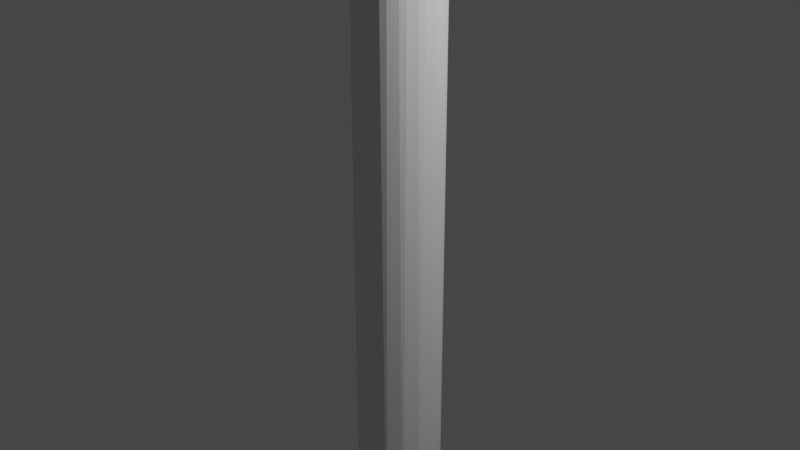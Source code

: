 # Source: spoke_corner_flat_lowpoly.blend  (saved by Blender 2.80.75; exported with 4.5.12 LTS)
import bpy
from mathutils import Matrix  # noqa: F401  (used for matrix-valued properties, if any)

bpy.ops.wm.read_factory_settings(use_empty=True)
scene = bpy.context.scene
scene.name = 'Scene'

# ---- collections
col_collection = bpy.data.collections.new('Collection'); scene.collection.children.link(col_collection)

# ---- world
world_world = bpy.data.worlds.new('World'); scene.world = world_world
world_world.use_nodes = True; world_world.node_tree.nodes.clear()
_N = world_world.node_tree.nodes; _L = world_world.node_tree.links
n0 = _N.new('ShaderNodeOutputWorld'); n0.name = 'World Output'; n0.location = (300, 300)
n1 = _N.new('ShaderNodeBackground'); n1.name = 'Background'; n1.location = (10, 300)
n1.inputs[0].default_value = (0.05088, 0.05088, 0.05088, 1.0)
_L.new(n1.outputs[0], n0.inputs[0])
n0.is_active_output = True
world_world.color = (0.05088, 0.05088, 0.05088)
world_world.use_sun_shadow = False
world_world.sun_shadow_jitter_overblur = 0.0

# ---- cameras
cam_camera = bpy.data.cameras.new('Camera')
cam_camera.clip_end = 100.0
cam_camera.ortho_scale = 7.314

# ---- lights
light_light = bpy.data.lights.new('Light', 'POINT')
light_light.transmission_factor = 0.0
light_light.energy = 1000.0
light_light.shadow_soft_size = 0.1
light_light.shadow_maximum_resolution = 0.006
light_light.use_absolute_resolution = True

# ---- meshes
me_sphere = bpy.data.meshes.new('Sphere')
me_sphere.from_pydata([(9.617e-07, 0.4831, -4.467), (0.1794, 0.4332, 5.123), (0.1327, 0.4667, -4.467), (0.3012, 0.3804, -4.467), (0.4239, 0.2362, -4.467), (0.4599, 0.09148, 5.123), (0.482, 0.05602, -4.467), (0.4667, -0.1327, -4.467), (0.3804, -0.3012, -4.467), (0.2362, -0.4239, -4.467), (0.09426, -0.4739, -4.467), (-0.04749, -0.4822, -4.467), (-0.2212, -0.4319, -4.467), (-0.3696, -0.3144, -4.467), (-0.4332, -0.1794, 5.123), (-0.4618, -0.149, -4.467), (-0.4831, -1.622e-07, -4.467), (-0.4667, 0.1327, -4.467), (-0.4017, 0.2684, -4.467), (-0.3144, 0.3696, -4.467), (-0.149, 0.4618, -4.467), (8.414e-07, 0.4689, 5.123), (0.2605, -0.3899, 5.123), (-0.3316, -0.3316, 5.123), (0.4689, 1.636e-07, 5.123), (0.3899, -0.2605, 5.123), (-0.2605, 0.3899, 5.123), (-0.09148, -0.4599, 5.123), (0.09148, -0.4599, 5.123), (0.1794, -0.4332, 5.123), (-0.4599, 0.09148, 5.123), (0.3899, 0.2605, 5.123), (0.09148, 0.4599, 5.123), (0.3316, 0.3316, 5.123), (0.4332, 0.1794, 5.123), (0.4332, -0.1794, 5.123), (0.3316, -0.3316, 5.123), (-0.3899, 0.2605, 5.123), (-0.3899, -0.2605, 5.123), (-0.3316, 0.3316, 5.123), (-0.1794, -0.4332, 5.123), (-0.2605, -0.3899, 5.123), (-0.1794, 0.4332, 5.123), (-0.4332, 0.1794, 5.123), (0.2605, 0.3899, 5.123), (0.4599, -0.09148, 5.123), (-0.4599, -0.09148, 5.123), (-0.4689, 1.51e-07, 5.123), (-8.401e-08, -0.4689, 5.123), (-0.09148, 0.4599, 5.123), (0.1515, 0.4587, 5.346), (0.2717, 0.3891, 5.194), (0.3387, 0.3316, 5.172), (0.4439, 0.1731, 5.149), (0.4686, 0.07638, 5.131), (0.4686, -0.07519, 5.13), (0.444, -0.1727, 5.149), (0.4103, -0.251, 5.173), (0.3443, -0.3296, 5.183), (0.2673, -0.3901, 5.18), (0.1928, -0.4329, 5.217), (0.1141, -0.4597, 5.26), (-0.1211, -0.4536, 5.227), (-0.2366, -0.3892, 5.321), (-0.309, -0.3327, 5.319), (-0.3986, -0.2262, 5.281), (-0.4553, -0.04625, 5.286), (-0.4342, 0.1413, 5.287), (-0.3408, 0.3031, 5.316), (-0.1998, 0.4204, 5.271), (-0.05798, 0.46, 5.328), (0.2004, 0.4324, 5.241), (0.1181, -0.4691, 5.485), (-0.0923, -0.433, 5.461), (-0.3624, -0.2193, 5.431), (-0.4108, -0.04133, 5.448), (-0.4039, 0.09148, 5.441), (-0.361, 0.2262, 5.421), (-0.1918, 0.3908, 5.436), (0.3958, 0.2601, 5.156), (0.3202, -0.3875, 5.269), (0.1028, -0.4607, 5.562), (-0.1766, -0.3711, 5.526), (-0.2918, -0.2222, 5.574), (-0.3355, -0.09148, 5.588), (-0.341, 0.04133, 5.596), (-0.3008, 0.2193, 5.563), (-0.1826, 0.3354, 5.588), (-0.05977, 0.4329, 5.504), (0.3626, 0.3862, 5.304), (0.3926, 0.3298, 5.239), (0.2559, -0.4599, 5.443), (-0.1001, -0.3332, 5.688), (-0.189, -0.2605, 5.675), (-0.2394, -0.132, 5.712), (-0.2465, 0.04963, 5.73), (-0.2093, 0.2262, 5.687), (-0.04948, 0.392, 5.635), (0.1539, 0.4602, 5.598), (0.08477, 0.4691, 5.436), (0.3176, 0.4329, 5.373), (0.4335, 0.2592, 5.195), (0.4006, -0.3307, 5.243), (0.04544, -0.4201, 5.661), (-0.09743, -0.2193, 5.805), (-0.1305, -0.04133, 5.845), (-0.1293, 0.1368, 5.822), (0.1264, 0.4233, 5.71), (0.3195, -0.4319, 5.379), (0.1497, -0.3905, 5.781), (0.05822, -0.3024, 5.844), (0.005169, -0.1402, 5.917), (0.007869, 0.0462, 5.94), (0.01806, 0.2222, 5.884), (-0.01961, 0.3064, 5.793), (0.4689, 0.4599, 5.513), (0.4138, -0.3901, 5.326), (0.1752, -0.2605, 5.93), (0.1496, -0.132, 5.987), (0.1567, 0.0462, 6.008), (0.157, 0.2222, 5.951), (0.2682, 0.3354, 5.898), (0.2809, 0.3934, 5.825), (0.4689, 0.4328, 5.415), (0.4688, 0.3525, 5.282), (0.4688, -0.2335, 5.184), (0.4689, -0.3294, 5.26), (0.4689, -0.4597, 5.691), (0.3104, -0.4209, 5.786), (0.2586, -0.3332, 5.897), (0.3202, -0.2262, 5.992), (0.3076, -0.09148, 6.038), (0.3149, 0.0462, 6.048), (0.3054, 0.2222, 5.992), (0.4688, 0.4341, 5.777), (0.4689, 0.469, 5.641), (0.4689, -0.4155, 5.816), (0.469, -0.2963, 5.957), (0.4689, 0.09148, 6.052), (0.4689, 0.2215, 6.009), (0.469, 0.3617, 5.893), (0.4689, 0.2259, 5.179), (0.4689, -0.418, 5.375), (0.4689, -0.4652, 5.53), (0.4689, -0.1794, 6.026), (0.469, -0.04566, 6.06)], [], [(68, 39, 37), (69, 42, 26), (27, 62, 40), (5, 54, 24), (65, 14, 38), (24, 55, 45), (66, 47, 46), (67, 43, 30), (67, 77, 68), (63, 82, 64), (75, 85, 76), (80, 60, 59), (87, 78, 68), (73, 82, 63), (83, 94, 84), (80, 108, 60), (96, 87, 86), (97, 88, 78), (95, 106, 96), (102, 80, 58), (114, 87, 96), (50, 100, 71), (100, 89, 71), (107, 98, 88), (81, 103, 73), (90, 101, 79), (73, 103, 82), (101, 53, 79), (103, 92, 82), (93, 104, 94), (105, 95, 94), (114, 107, 97), (110, 104, 92), (104, 111, 105), (105, 112, 106), (113, 114, 106), (81, 128, 103), (102, 116, 80), (116, 108, 80), (115, 100, 50), (117, 130, 118), (126, 116, 102), (135, 115, 99), (133, 121, 120), (115, 123, 100), (123, 89, 100), (143, 72, 91), (122, 134, 107), (127, 128, 81), (98, 135, 99), (128, 129, 109), (145, 132, 131), (142, 108, 116), (142, 143, 108), (121, 140, 122), (127, 136, 128), (124, 141, 101), (141, 53, 101), (137, 130, 129), (3, 2, 1, 44), (32, 1, 2), (4, 3, 33, 31), (44, 33, 3), (6, 4, 34, 5), (31, 34, 4), (7, 6, 24, 45), (5, 24, 6), (8, 7, 35, 25), (45, 35, 7), (9, 8, 36, 22), (25, 36, 8), (10, 9, 29, 28), (9, 22, 29), (48, 11, 10, 28), (12, 11, 27, 40), (48, 27, 11), (13, 12, 41, 23), (40, 41, 12), (15, 13, 38, 14), (23, 38, 13), (16, 15, 46, 47), (14, 46, 15), (17, 16, 47, 30), (18, 17, 43, 37), (30, 43, 17), (19, 18, 37, 39), (20, 19, 26, 42), (39, 26, 19), (42, 49, 20), (126, 125, 55, 24, 54, 141, 124, 123, 115, 135, 134, 140, 139, 138, 145, 144, 137, 136, 127, 143, 142), (0, 20, 49, 21), (68, 37, 43, 67), (60, 29, 22, 59), (50, 32, 21, 99), (28, 29, 60, 61), (71, 1, 32, 50), (69, 26, 39, 68), (48, 28, 61, 72), (44, 1, 71, 51), (62, 27, 48, 72), (33, 44, 51, 52), (49, 42, 69, 70), (31, 33, 52, 79), (99, 21, 49, 70), (41, 40, 62, 63), (34, 31, 79, 53), (64, 23, 41, 63), (5, 34, 53, 54), (38, 23, 64, 65), (66, 46, 14, 65), (35, 45, 55, 56), (25, 35, 56, 57), (30, 47, 66, 67), (36, 25, 57, 58), (22, 36, 58, 59), (66, 65, 74, 75), (62, 73, 63), (64, 74, 65), (76, 67, 66, 75), (74, 64, 82, 83), (76, 77, 67), (68, 78, 69), (84, 75, 74, 83), (86, 77, 76, 85), (84, 85, 75), (68, 77, 86, 87), (58, 80, 59), (85, 84, 94, 95), (78, 88, 69), (72, 81, 62), (69, 88, 70), (62, 81, 73), (86, 85, 95, 96), (2, 0, 21, 32), (61, 60, 108, 91), (52, 51, 89, 90), (87, 97, 78), (61, 91, 72), (71, 89, 51), (83, 82, 92, 93), (88, 98, 70), (52, 90, 79), (70, 98, 99), (92, 103, 109, 110), (93, 94, 83), (57, 102, 58), (106, 114, 96), (87, 114, 97), (97, 107, 88), (92, 104, 93), (104, 105, 94), (95, 105, 106), (111, 110, 117, 118), (104, 110, 111), (111, 112, 105), (106, 112, 113), (103, 128, 109), (109, 129, 110), (129, 117, 110), (112, 111, 118, 119), (120, 113, 112, 119), (114, 113, 120, 121), (99, 115, 50), (107, 114, 121, 122), (119, 118, 131, 132), (129, 130, 117), (118, 130, 131), (56, 125, 57), (102, 57, 125, 126), (133, 120, 119, 132), (98, 107, 134, 135), (108, 143, 91), (72, 127, 81), (89, 124, 90), (139, 133, 132, 138), (90, 124, 101), (55, 125, 56), (132, 145, 138), (121, 133, 139, 140), (126, 142, 116), (129, 128, 136, 137), (123, 124, 89), (122, 140, 134), (72, 143, 127), (131, 130, 144, 145), (53, 141, 54), (130, 137, 144)])
_uv = me_sphere.uv_layers.new(name='UVMap')
_uv.uv.foreach_set('vector', [0.888, 0.5625, 0.875, 0.5625, 0.9062, 0.5625, 0.8268, 0.5625, 0.8125, 0.5625, 0.8438, 0.5625, 0.2187, 0.5625, 0.2005, 0.5625, 0.1875, 0.5625, 0.5312, 0.5625, 0.5312, 0.5625, 0.5, 0.5625, 0.07981, 0.5625, 0.0625, 0.5625, 0.09375, 0.5625, 0.5, 0.5625, 0.4687, 0.5625, 0.4687, 0.5625, 0.01563, 0.5625, 0.0, 0.5625, 0.03125, 0.5625, 0.9515, 0.5625, 0.9375, 0.5625, 0.9688, 0.5625, 0.9515, 0.5625, 0.9202, 0.5625, 0.888, 0.5625, 0.1562, 0.5625, 0.142, 0.5625, 0.125, 0.5625, 1.0, 0.5625, 0.986, 0.5625, 0.9688, 0.5625, 0.3437, 0.5625, 0.3125, 0.5625, 0.3437, 0.5625, 0.875, 0.5625, 0.8438, 0.5625, 0.888, 0.5625, 0.1875, 0.5625, 0.142, 0.5625, 0.1562, 0.5625, 0.07818, 0.5625, 0.04525, 0.5625, 0.03125, 0.5625, 0.3437, 0.5625, 0.3125, 0.5625, 0.3125, 0.5625, 0.9202, 0.5625, 0.875, 0.5625, 0.923, 0.5625, 0.8438, 0.5625, 0.8125, 0.5625, 0.8438, 0.5625, 0.9832, 0.5625, 0.9531, 0.5625, 0.9202, 0.5625, 0.375, 0.5625, 0.3437, 0.5625, 0.375, 0.5625, 0.8858, 0.5625, 0.875, 0.5625, 0.9202, 0.5625, 0.7188, 0.5625, 0.6875, 0.5625, 0.6875, 0.5625, 0.6875, 0.5625, 0.6562, 0.5625, 0.6875, 0.5625, 0.8233, 0.5625, 0.7812, 0.5625, 0.8125, 0.5625, 0.2187, 0.5625, 0.1722, 0.5625, 0.1875, 0.5625, 0.625, 0.5625, 0.5937, 0.5625, 0.5937, 0.5625, 0.1875, 0.5625, 0.1722, 0.5625, 0.142, 0.5625, 0.5937, 0.5625, 0.5625, 0.5625, 0.5937, 0.5625, 0.1722, 0.5625, 0.125, 0.5625, 0.142, 0.5625, 0.09375, 0.5625, 0.07699, 0.5625, 0.04525, 0.5625, 0.01399, 0.5625, 0.0, 0.5625, 0.04525, 0.5625, 0.8858, 0.5625, 0.8233, 0.5625, 0.8438, 0.5625, 0.1111, 0.5625, 0.07699, 0.5625, 0.125, 0.5625, 0.07699, 0.5625, 0.04806, 0.5625, 0.01399, 0.5625, 1.0, 0.5625, 0.9844, 0.5625, 0.9531, 0.5625, 0.9218, 0.5625, 0.8858, 0.5625, 0.9531, 0.5625, 0.2187, 0.5625, 0.177, 0.5625, 0.1722, 0.5625, 0.375, 0.5625, 0.3437, 0.5625, 0.3437, 0.5625, 0.3437, 0.5625, 0.3125, 0.5625, 0.3437, 0.5625, 0.7188, 0.5625, 0.6875, 0.5625, 0.7188, 0.5625, 0.09375, 0.5625, 0.07981, 0.5625, 0.04525, 0.5625, 0.375, 0.5625, 0.3437, 0.5625, 0.375, 0.5625, 0.7647, 0.5625, 0.7188, 0.5625, 0.75, 0.5625, 0.9218, 0.5625, 0.875, 0.5625, 0.9218, 0.5625, 0.7188, 0.5625, 0.6875, 0.5625, 0.6875, 0.5625, 0.6875, 0.5625, 0.6562, 0.5625, 0.6875, 0.5625, 0.2718, 0.5625, 0.25, 0.5625, 0.2812, 0.5625, 0.8438, 0.5625, 0.8125, 0.5625, 0.8233, 0.5625, 0.2187, 0.5625, 0.177, 0.5625, 0.2187, 0.5625, 0.7812, 0.5625, 0.7647, 0.5625, 0.75, 0.5625, 0.177, 0.5625, 0.125, 0.5625, 0.1562, 0.5625, 0.01548, 0.5625, 0.0, 0.5625, 0.03125, 0.5625, 0.3263, 0.5625, 0.3125, 0.5625, 0.3437, 0.5625, 0.3263, 0.5625, 0.2718, 0.5625, 0.3125, 0.5625, 0.875, 0.5625, 0.8603, 0.5625, 0.8438, 0.5625, 0.2187, 0.5625, 0.1715, 0.5625, 0.177, 0.5625, 0.6352, 0.5625, 0.5796, 0.5625, 0.5937, 0.5625, 0.5796, 0.5625, 0.5625, 0.5625, 0.5937, 0.5625, 0.1085, 0.5625, 0.07981, 0.5625, 0.125, 0.5625, 0.6434, 0.5, 0.7059, 0.5, 0.6875, 0.5625, 0.6562, 0.5625, 0.7188, 0.5625, 0.6875, 0.5625, 0.7059, 0.5, 0.5809, 0.5, 0.6434, 0.5, 0.625, 0.5625, 0.5937, 0.5625, 0.6562, 0.5625, 0.625, 0.5625, 0.6434, 0.5, 0.5184, 0.5, 0.5809, 0.5, 0.5625, 0.5625, 0.5312, 0.5625, 0.5937, 0.5625, 0.5625, 0.5625, 0.5809, 0.5, 0.4559, 0.5, 0.5184, 0.5, 0.5, 0.5625, 0.4687, 0.5625, 0.5312, 0.5625, 0.5, 0.5625, 0.5184, 0.5, 0.3934, 0.5, 0.4559, 0.5, 0.4375, 0.5625, 0.4062, 0.5625, 0.4687, 0.5625, 0.4375, 0.5625, 0.4559, 0.5, 0.3309, 0.5, 0.3934, 0.5, 0.375, 0.5625, 0.3437, 0.5625, 0.4062, 0.5625, 0.375, 0.5625, 0.3934, 0.5, 0.2812, 0.5, 0.3309, 0.5, 0.3125, 0.5625, 0.2812, 0.5625, 0.3309, 0.5, 0.3437, 0.5625, 0.3125, 0.5625, 0.25, 0.5625, 0.2344, 0.5, 0.2812, 0.5, 0.2812, 0.5625, 0.1747, 0.5, 0.2344, 0.5, 0.2187, 0.5625, 0.1875, 0.5625, 0.25, 0.5625, 0.2187, 0.5625, 0.2344, 0.5, 0.1122, 0.5, 0.1747, 0.5, 0.1562, 0.5625, 0.125, 0.5625, 0.1875, 0.5625, 0.1562, 0.5625, 0.1747, 0.5, 0.04968, 0.5, 0.1122, 0.5, 0.09375, 0.5625, 0.0625, 0.5625, 0.125, 0.5625, 0.09375, 0.5625, 0.1122, 0.5, 0.0, 0.5, 0.04968, 0.5, 0.03125, 0.5625, 0.0, 0.5625, 0.0625, 0.5625, 0.03125, 0.5625, 0.04968, 0.5, 0.9559, 0.5, 1.0, 0.5, 1.0, 0.5625, 0.9688, 0.5625, 0.9062, 0.5, 0.9559, 0.5, 0.9375, 0.5625, 0.9062, 0.5625, 0.9688, 0.5625, 0.9375, 0.5625, 0.9559, 0.5, 0.8622, 0.5, 0.9062, 0.5, 0.9062, 0.5625, 0.875, 0.5625, 0.7997, 0.5, 0.8622, 0.5, 0.8438, 0.5625, 0.8125, 0.5625, 0.875, 0.5625, 0.8438, 0.5625, 0.8622, 0.5, 0.8125, 0.5625, 0.7812, 0.5625, 0.7997, 0.5, 0.375, 0.5625, 0.4169, 0.5625, 0.4687, 0.5625, 0.5, 0.5625, 0.5312, 0.5625, 0.5796, 0.5625, 0.6352, 0.5625, 0.6875, 0.5625, 0.7188, 0.5625, 0.7647, 0.5625, 0.8125, 0.5625, 0.8603, 0.5625, 0.9222, 0.5625, 0.9688, 0.5625, 0.01548, 0.5625, 0.0625, 0.5625, 0.1085, 0.5625, 0.1715, 0.5625, 0.2187, 0.5625, 0.2718, 0.5625, 0.3263, 0.5625, 0.75, 0.5, 0.7997, 0.5, 0.7812, 0.5625, 0.75, 0.5625, 0.888, 0.5625, 0.9062, 0.5625, 0.9375, 0.5625, 0.9515, 0.5625, 0.3125, 0.5625, 0.3125, 0.5625, 0.3437, 0.5625, 0.3437, 0.5625, 0.7188, 0.5625, 0.7188, 0.5625, 0.75, 0.5625, 0.75, 0.5625, 0.2812, 0.5625, 0.3125, 0.5625, 0.3125, 0.5625, 0.2812, 0.5625, 0.6875, 0.5625, 0.6875, 0.5625, 0.7188, 0.5625, 0.7188, 0.5625, 0.8268, 0.5625, 0.8438, 0.5625, 0.875, 0.5625, 0.888, 0.5625, 0.25, 0.5625, 0.2812, 0.5625, 0.2812, 0.5625, 0.25, 0.5625, 0.6562, 0.5625, 0.6875, 0.5625, 0.6875, 0.5625, 0.6562, 0.5625, 0.2005, 0.5625, 0.2187, 0.5625, 0.25, 0.5625, 0.25, 0.5625, 0.625, 0.5625, 0.6562, 0.5625, 0.6562, 0.5625, 0.625, 0.5625, 0.7812, 0.5625, 0.8125, 0.5625, 0.8268, 0.5625, 0.7812, 0.5625, 0.5937, 0.5625, 0.625, 0.5625, 0.625, 0.5625, 0.5937, 0.5625, 0.75, 0.5625, 0.75, 0.5625, 0.7812, 0.5625, 0.7812, 0.5625, 0.1562, 0.5625, 0.1875, 0.5625, 0.2005, 0.5625, 0.1562, 0.5625, 0.5625, 0.5625, 0.5937, 0.5625, 0.5937, 0.5625, 0.5625, 0.5625, 0.125, 0.5625, 0.125, 0.5625, 0.1562, 0.5625, 0.1562, 0.5625, 0.5312, 0.5625, 0.5625, 0.5625, 0.5625, 0.5625, 0.5312, 0.5625, 0.09375, 0.5625, 0.125, 0.5625, 0.125, 0.5625, 0.07981, 0.5625, 0.01563, 0.5625, 0.03125, 0.5625, 0.0625, 0.5625, 0.07981, 0.5625, 0.4375, 0.5625, 0.4687, 0.5625, 0.4687, 0.5625, 0.4375, 0.5625, 0.4062, 0.5625, 0.4375, 0.5625, 0.4375, 0.5625, 0.4062, 0.5625, 0.9688, 0.5625, 1.0, 0.5625, 1.0, 0.5625, 0.9515, 0.5625, 0.375, 0.5625, 0.4062, 0.5625, 0.4062, 0.5625, 0.375, 0.5625, 0.3437, 0.5625, 0.375, 0.5625, 0.375, 0.5625, 0.3437, 0.5625, 0.01563, 0.5625, 0.07981, 0.5625, 0.07699, 0.5625, 0.01399, 0.5625, 0.2005, 0.5625, 0.1875, 0.5625, 0.1562, 0.5625, 0.125, 0.5625, 0.07699, 0.5625, 0.07981, 0.5625, 0.9688, 0.5625, 0.9515, 0.5625, 1.0, 0.5625, 1.0, 0.5625, 0.07699, 0.5625, 0.125, 0.5625, 0.142, 0.5625, 0.07818, 0.5625, 0.9688, 0.5625, 0.9202, 0.5625, 0.9515, 0.5625, 0.888, 0.5625, 0.8438, 0.5625, 0.8268, 0.5625, 0.03125, 0.5625, 0.01399, 0.5625, 0.07699, 0.5625, 0.07818, 0.5625, 0.923, 0.5625, 0.9202, 0.5625, 0.9688, 0.5625, 0.986, 0.5625, 0.03125, 0.5625, 0.0, 0.5625, 0.01399, 0.5625, 0.888, 0.5625, 0.9202, 0.5625, 0.923, 0.5625, 0.875, 0.5625, 0.375, 0.5625, 0.3437, 0.5625, 0.3437, 0.5625, 0.0, 0.5625, 0.03125, 0.5625, 0.04525, 0.5625, 0.0, 0.5625, 0.8438, 0.5625, 0.8125, 0.5625, 0.8268, 0.5625, 0.25, 0.5625, 0.2187, 0.5625, 0.2005, 0.5625, 0.8268, 0.5625, 0.8125, 0.5625, 0.7812, 0.5625, 0.2005, 0.5625, 0.2187, 0.5625, 0.1875, 0.5625, 0.923, 0.5625, 0.986, 0.5625, 0.9832, 0.5625, 0.9202, 0.5625, 0.7059, 0.5, 0.75, 0.5, 0.75, 0.5625, 0.7188, 0.5625, 0.2812, 0.5625, 0.3125, 0.5625, 0.3125, 0.5625, 0.2812, 0.5625, 0.625, 0.5625, 0.6562, 0.5625, 0.6562, 0.5625, 0.625, 0.5625, 0.875, 0.5625, 0.8438, 0.5625, 0.8438, 0.5625, 0.2812, 0.5625, 0.2812, 0.5625, 0.25, 0.5625, 0.6875, 0.5625, 0.6562, 0.5625, 0.6562, 0.5625, 0.07818, 0.5625, 0.142, 0.5625, 0.125, 0.5625, 0.09375, 0.5625, 0.8125, 0.5625, 0.7812, 0.5625, 0.7812, 0.5625, 0.625, 0.5625, 0.625, 0.5625, 0.5937, 0.5625, 0.7812, 0.5625, 0.7812, 0.5625, 0.75, 0.5625, 0.125, 0.5625, 0.1722, 0.5625, 0.1562, 0.5625, 0.1111, 0.5625, 0.09375, 0.5625, 0.04525, 0.5625, 0.07818, 0.5625, 0.4062, 0.5625, 0.375, 0.5625, 0.375, 0.5625, 0.9531, 0.5625, 0.8858, 0.5625, 0.9202, 0.5625, 0.875, 0.5625, 0.8858, 0.5625, 0.8438, 0.5625, 0.8438, 0.5625, 0.8233, 0.5625, 0.8125, 0.5625, 0.125, 0.5625, 0.07699, 0.5625, 0.09375, 0.5625, 0.07699, 0.5625, 0.01399, 0.5625, 0.04525, 0.5625, 0.9832, 0.5625, 1.0, 0.5625, 0.9531, 0.5625, 0.04806, 0.5625, 0.1111, 0.5625, 0.09375, 0.5625, 0.04525, 0.5625, 0.07699, 0.5625, 0.1111, 0.5625, 0.04806, 0.5625, 0.04806, 0.5625, 0.0, 0.5625, 0.01399, 0.5625, 0.9531, 0.5625, 0.9844, 0.5625, 0.9218, 0.5625, 0.1722, 0.5625, 0.177, 0.5625, 0.1562, 0.5625, 0.1562, 0.5625, 0.125, 0.5625, 0.1111, 0.5625, 0.125, 0.5625, 0.09375, 0.5625, 0.1111, 0.5625, 0.0, 0.5625, 0.04806, 0.5625, 0.04525, 0.5625, 0.0, 0.5625, 0.9218, 0.5625, 0.9218, 0.5625, 0.9844, 0.5625, 0.9844, 0.5625, 0.8858, 0.5625, 0.9218, 0.5625, 0.9218, 0.5625, 0.875, 0.5625, 0.75, 0.5625, 0.7188, 0.5625, 0.7188, 0.5625, 0.8233, 0.5625, 0.8858, 0.5625, 0.875, 0.5625, 0.8438, 0.5625, 0.0, 0.5625, 0.04525, 0.5625, 0.03125, 0.5625, 0.0, 0.5625, 0.125, 0.5625, 0.07981, 0.5625, 0.09375, 0.5625, 0.04525, 0.5625, 0.07981, 0.5625, 0.03125, 0.5625, 0.4375, 0.5625, 0.4169, 0.5625, 0.4062, 0.5625, 0.375, 0.5625, 0.4062, 0.5625, 0.4169, 0.5625, 0.375, 0.5625, 0.9218, 0.5625, 0.9218, 0.5625, 0.9844, 0.5625, 0.9844, 0.5625, 0.7812, 0.5625, 0.8233, 0.5625, 0.8125, 0.5625, 0.7647, 0.5625, 0.3125, 0.5625, 0.2718, 0.5625, 0.2812, 0.5625, 0.25, 0.5625, 0.2187, 0.5625, 0.2187, 0.5625, 0.6562, 0.5625, 0.6352, 0.5625, 0.625, 0.5625, 0.9222, 0.5625, 0.9218, 0.5625, 0.9844, 0.5625, 0.9688, 0.5625, 0.625, 0.5625, 0.6352, 0.5625, 0.5937, 0.5625, 0.4687, 0.5625, 0.4169, 0.5625, 0.4375, 0.5625, 0.9844, 0.5625, 1.0, 0.5625, 0.9688, 0.5625, 0.875, 0.5625, 0.9218, 0.5625, 0.9222, 0.5625, 0.8603, 0.5625, 0.375, 0.5625, 0.3263, 0.5625, 0.3437, 0.5625, 0.125, 0.5625, 0.177, 0.5625, 0.1715, 0.5625, 0.1085, 0.5625, 0.6875, 0.5625, 0.6352, 0.5625, 0.6562, 0.5625, 0.8438, 0.5625, 0.8603, 0.5625, 0.8125, 0.5625, 0.25, 0.5625, 0.2718, 0.5625, 0.2187, 0.5625, 0.03125, 0.5625, 0.07981, 0.5625, 0.0625, 0.5625, 0.01548, 0.5625, 0.5625, 0.5625, 0.5796, 0.5625, 0.5312, 0.5625, 0.07981, 0.5625, 0.1085, 0.5625, 0.0625, 0.5625])
me_sphere.use_remesh_preserve_volume = False
me_sphere.use_remesh_preserve_attributes = False
me_sphere.use_mirror_vertex_groups = False
me_sphere.update()

# ---- objects
ob_light = bpy.data.objects.new('Light', light_light)
ob_camera = bpy.data.objects.new('Camera', cam_camera)
ob_sphere = bpy.data.objects.new('Sphere', me_sphere)

# ---- transforms, parenting, visibility, modifiers, constraints
ob_light.location = (4.076, 1.005, 5.904)
ob_light.rotation_euler = (0.6503, 0.05522, 1.866)
ob_light.lock_rotations_4d = False
ob_light.empty_display_type = 'ARROWS'
ob_light.color = (0.0, 0.0, 0.0, 0.0)
ob_light.lineart.crease_threshold = 0.0
ob_camera.location = (7.359, -6.926, 4.958)
ob_camera.rotation_euler = (1.109, 0.0, 0.8149)
ob_camera.lock_rotations_4d = False
ob_camera.empty_display_type = 'ARROWS'
ob_camera.color = (0.0, 0.0, 0.0, 0.0)
ob_camera.display_type = 'WIRE'
ob_camera.lineart.crease_threshold = 0.0
ob_sphere.location = (0.0, 0.0, -0.5881)
ob_sphere.scale = (0.9706, 0.9706, 1.0)
ob_sphere.lineart.crease_threshold = 0.0

# ---- collection membership
col_collection.objects.link(ob_light)
col_collection.objects.link(ob_camera)
col_collection.objects.link(ob_sphere)

# ---- scene / render settings (as saved in the file)
scene.camera = ob_camera
scene.frame_start = 1; scene.frame_end = 250; scene.frame_set(1)
scene.render.engine = 'BLENDER_EEVEE_NEXT'
scene.cycles.use_denoising = False
scene.cycles.samples = 128
scene.cycles.sampling_pattern = 'TABULATED_SOBOL'
scene.cycles.use_adaptive_sampling = False
scene.cycles.use_light_tree = False
scene.view_settings.view_transform = 'Filmic'
bpy.context.view_layer.update()
